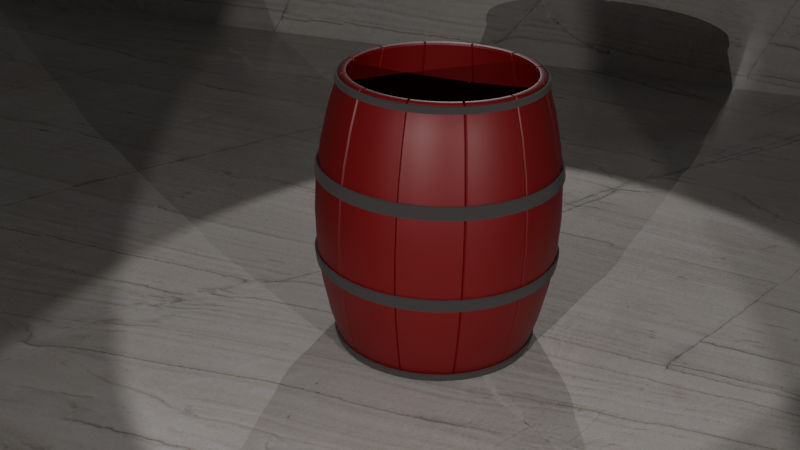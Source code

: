 # Source: Beczka.blend  (saved by Blender 5.0.119; exported with 4.5.12 LTS)
import bpy
from mathutils import Matrix  # noqa: F401  (used for matrix-valued properties, if any)

bpy.ops.wm.read_factory_settings(use_empty=True)
scene = bpy.context.scene
scene.name = 'Scene'

# ---- collections
col_collection = bpy.data.collections.new('Collection'); scene.collection.children.link(col_collection)

# ---- images (referenced by path relative to the original .blend; pixels are not part of the script)
import os
ASSET_DIR = os.environ.get("B2B_ASSET_DIR", "")  # directory of the original .blend (textures are referenced by path, not embedded)
HERE = os.path.dirname(os.path.abspath(__file__))  # packed textures are extracted next to this script under _unpacked/

def load_image(name, relpath, width, height, colorspace="sRGB"):
    """Load a texture the original file referenced (path relative to the .blend, or extracted next to this script)."""
    p = next((c for c in (os.path.join(HERE, relpath), os.path.join(ASSET_DIR, relpath)) if relpath and os.path.exists(c)), "")
    if p:
        img = bpy.data.images.load(p, check_existing=True)
        img.name = name
    else:  # same state as the original file: an image datablock whose file is absent (Cycles renders it pink)
        img = bpy.data.images.new(name, width, height)
        img.source = "FILE"
        img.filepath = "//" + (relpath or name)
    img.colorspace_settings.name = colorspace
    return img
img_poliigon_stonequartzite_8060_displacement_tiff = load_image('Poliigon_StoneQuartzite_8060_Displacement.tiff', '_unpacked/Poliigon_StoneQuartzite_8060_Displacement.061921f6.tif', 4096, 4096, 'Non-Color')
img_poliigon_stonequartzite_8060_basecolor_jpg = load_image('Poliigon_StoneQuartzite_8060_BaseColor.jpg', '_unpacked/Poliigon_StoneQuartzite_8060_BaseColor.36ddb4a7.jpg', 4096, 4096, 'sRGB')
img_poliigon_stonequartzite_8060_metallic_jpg = load_image('Poliigon_StoneQuartzite_8060_Metallic.jpg', '_unpacked/Poliigon_StoneQuartzite_8060_Metallic.e71e1dca.jpg', 4096, 4096, 'Non-Color')
img_poliigon_stonequartzite_8060_roughness_jpg = load_image('Poliigon_StoneQuartzite_8060_Roughness.jpg', '_unpacked/Poliigon_StoneQuartzite_8060_Roughness.96dfd5fe.jpg', 4096, 4096, 'Non-Color')
img_poliigon_stonequartzite_8060_normal_png = load_image('Poliigon_StoneQuartzite_8060_Normal.png', '_unpacked/Poliigon_StoneQuartzite_8060_Normal.50da919f.png', 4096, 4096, 'Non-Color')

# ---- materials (node trees are filled in below, after node groups)
mat_material = bpy.data.materials.new('Material')
mat_material_001 = bpy.data.materials.new('Material.001')
mat_material_002 = bpy.data.materials.new('Material.002')

# ---- node groups
ng_smooth_by_angle = bpy.data.node_groups.new('Smooth by Angle', 'GeometryNodeTree')
_s = ng_smooth_by_angle.interface.new_socket(name='Mesh', in_out='OUTPUT', socket_type='NodeSocketGeometry')
_s = ng_smooth_by_angle.interface.new_socket(name='Mesh', in_out='INPUT', socket_type='NodeSocketGeometry')
_s = ng_smooth_by_angle.interface.new_socket(name='Angle', in_out='INPUT', socket_type='NodeSocketFloat')
_s.subtype = 'ANGLE'
_s.default_value = 0.5236
_s.min_value = 0.0
_s.max_value = 3.142
_s.description = 'Maximum face angle for smooth edges'
_s = ng_smooth_by_angle.interface.new_socket(name='Ignore Sharpness', in_out='INPUT', socket_type='NodeSocketBool')
_s.force_non_field = True
ng_smooth_by_angle.description = 'Set the sharpness of mesh edges based on the angle between the neighboring faces'
ng_smooth_by_angle.is_modifier = True
_N = ng_smooth_by_angle.nodes; _L = ng_smooth_by_angle.links
n0 = _N.new('GeometryNodeSetShadeSmooth'); n0.name = 'Set Shade Smooth'; n0.location = (120, -80)
n0.domain = 'EDGE'
n1 = _N.new('GeometryNodeSetShadeSmooth'); n1.name = 'Set Shade Smooth.001'; n1.location = (300, -80)
n2 = _N.new('NodeGroupOutput'); n2.name = 'Group Output'; n2.location = (480, -80)
n3 = _N.new('GeometryNodeInputMeshEdgeAngle'); n3.name = 'Edge Angle'; n3.location = (-440, -240)
n4 = _N.new('NodeGroupInput'); n4.name = 'Group Input'; n4.location = (-80, -80)
n5 = _N.new('GeometryNodeInputEdgeSmooth'); n5.name = 'Is Edge Smooth'; n5.location = (-260, -120)
n6 = _N.new('GeometryNodeInputShadeSmooth'); n6.name = 'Is Shade Smooth'; n6.location = (-440, -397)
n7 = _N.new('FunctionNodeCompare'); n7.name = 'Compare'; n7.location = (-260, -260)
n7.operation = 'LESS_EQUAL'
n7.inputs[6].default_value = (0.0, 0.0, 0.0, 0.0)
n7.inputs[7].default_value = (0.0, 0.0, 0.0, 0.0)
n8 = _N.new('FunctionNodeBooleanMath'); n8.name = 'Boolean Math.001'; n8.location = (-80, -260)
n9 = _N.new('NodeGroupInput'); n9.name = 'Group Input.001'; n9.location = (-440, -329)
n10 = _N.new('NodeGroupInput'); n10.name = 'Group Input.002'; n10.location = (-259, -189)
n11 = _N.new('FunctionNodeBooleanMath'); n11.name = 'Boolean Math'; n11.location = (-80, -149)
n11.operation = 'OR'
n12 = _N.new('FunctionNodeBooleanMath'); n12.name = 'Boolean Math.002'; n12.location = (-260, -380)
n12.operation = 'OR'
n13 = _N.new('NodeGroupInput'); n13.name = 'Group Input.003'; n13.location = (-440, -460)
_L.new(n3.outputs[0], n7.inputs[0])
_L.new(n1.outputs[0], n2.inputs[0])
_L.new(n9.outputs[1], n7.inputs[1])
_L.new(n7.outputs[0], n8.inputs[0])
_L.new(n4.outputs[0], n0.inputs[0])
_L.new(n0.outputs[0], n1.inputs[0])
_L.new(n8.outputs[0], n0.inputs[2])
_L.new(n10.outputs[2], n11.inputs[1])
_L.new(n5.outputs[0], n11.inputs[0])
_L.new(n11.outputs[0], n0.inputs[1])
_L.new(n13.outputs[2], n12.inputs[1])
_L.new(n6.outputs[0], n12.inputs[0])
_L.new(n12.outputs[0], n8.inputs[1])
n2.is_active_output = True

# ---- material node trees
mat_material.use_nodes = True; mat_material.node_tree.nodes.clear()
_N = mat_material.node_tree.nodes; _L = mat_material.node_tree.links
n0 = _N.new('ShaderNodeBsdfPrincipled'); n0.name = 'Principled BSDF'; n0.location = (-200, 100)
n0.inputs[0].default_value = (0.1688, 0.00174, 0.003805, 1.0)
n1 = _N.new('ShaderNodeOutputMaterial'); n1.name = 'Material Output'; n1.location = (200, 100)
_L.new(n0.outputs[0], n1.inputs[0])
n1.is_active_output = True
mat_material_001.use_nodes = True; mat_material_001.node_tree.nodes.clear()
_N = mat_material_001.node_tree.nodes; _L = mat_material_001.node_tree.links
n0 = _N.new('ShaderNodeBsdfPrincipled'); n0.name = 'Principled BSDF'; n0.location = (-200, 100)
n0.inputs[0].default_value = (0.1759, 0.1565, 0.1536, 1.0)
n0.inputs[1].default_value = 1.0
n0.inputs[2].default_value = 1.0
n1 = _N.new('ShaderNodeOutputMaterial'); n1.name = 'Material Output'; n1.location = (200, 100)
_L.new(n0.outputs[0], n1.inputs[0])
n1.is_active_output = True
mat_material_002.use_nodes = True; mat_material_002.node_tree.nodes.clear()
_N = mat_material_002.node_tree.nodes; _L = mat_material_002.node_tree.links
n0 = _N.new('ShaderNodeBsdfPrincipled'); n0.name = 'Principled BSDF'; n0.location = (-200, 100)
n1 = _N.new('ShaderNodeOutputMaterial'); n1.name = 'Material Output'; n1.location = (200, 100)
n2 = _N.new('ShaderNodeTexImage'); n2.name = 'Image Texture'; n2.location = (85, -876)
n2.label = 'Displacement'
n2.image = img_poliigon_stonequartzite_8060_displacement_tiff
n3 = _N.new('ShaderNodeDisplacement'); n3.name = 'Displacement'; n3.location = (-100, -600)
n4 = _N.new('ShaderNodeTexImage'); n4.name = 'Image Texture.001'; n4.location = (85, -36)
n4.label = 'Base Color'
n4.image = img_poliigon_stonequartzite_8060_basecolor_jpg
n5 = _N.new('ShaderNodeTexImage'); n5.name = 'Image Texture.002'; n5.location = (85, -316)
n5.label = 'Metallic'
n5.image = img_poliigon_stonequartzite_8060_metallic_jpg
n6 = _N.new('ShaderNodeTexImage'); n6.name = 'Image Texture.003'; n6.location = (85, -596)
n6.label = 'Roughness'
n6.image = img_poliigon_stonequartzite_8060_roughness_jpg
n7 = _N.new('ShaderNodeTexImage'); n7.name = 'Image Texture.004'; n7.location = (85, -1156)
n7.label = 'Normal'
n7.image = img_poliigon_stonequartzite_8060_normal_png
n8 = _N.new('ShaderNodeNormalMap'); n8.name = 'Normal Map'; n8.location = (-450, -820)
n9 = _N.new('ShaderNodeMapping'); n9.name = 'Mapping'; n9.location = (230, -36)
n10 = _N.new('NodeReroute'); n10.name = 'Reroute'; n10.location = (35, -673)
n10.width = 10
n10.socket_idname = 'NodeSocketVector'
n11 = _N.new('ShaderNodeTexCoord'); n11.name = 'Texture Coordinate'; n11.location = (30, -36)
n12 = _N.new('NodeFrame'); n12.name = 'Frame'; n12.location = (-1480, 136)
n12.label = 'Mapping'
n12.width = 400
n13 = _N.new('NodeFrame'); n13.name = 'Frame.001'; n13.location = (-835, 336)
n13.label = 'Textures'
n13.width = 355
n2.parent = n13
n4.parent = n13
n5.parent = n13
n6.parent = n13
n7.parent = n13
n9.parent = n12
n10.parent = n13
n11.parent = n12
_L.new(n0.outputs[0], n1.inputs[0])
_L.new(n2.outputs[0], n3.inputs[0])
_L.new(n3.outputs[0], n1.inputs[2])
_L.new(n4.outputs[0], n0.inputs[0])
_L.new(n5.outputs[0], n0.inputs[1])
_L.new(n6.outputs[0], n0.inputs[2])
_L.new(n7.outputs[0], n8.inputs[1])
_L.new(n8.outputs[0], n0.inputs[5])
_L.new(n10.outputs[0], n4.inputs[0])
_L.new(n10.outputs[0], n5.inputs[0])
_L.new(n10.outputs[0], n6.inputs[0])
_L.new(n10.outputs[0], n2.inputs[0])
_L.new(n10.outputs[0], n7.inputs[0])
_L.new(n9.outputs[0], n10.inputs[0])
_L.new(n11.outputs[2], n9.inputs[0])
n1.is_active_output = True

# ---- world
world_world = bpy.data.worlds.new('World'); scene.world = world_world
world_world.use_nodes = True; world_world.node_tree.nodes.clear()
_N = world_world.node_tree.nodes; _L = world_world.node_tree.links
n0 = _N.new('ShaderNodeOutputWorld'); n0.name = 'World Output'; n0.location = (200, 100)
n1 = _N.new('ShaderNodeBackground'); n1.name = 'Background'; n1.location = (-200, 100)
n1.inputs[0].default_value = (0.05088, 0.05088, 0.05088, 1.0)
_L.new(n1.outputs[0], n0.inputs[0])
n0.is_active_output = True
world_world.color = (0.05088, 0.05088, 0.05088)
world_world.sun_shadow_jitter_overblur = 0.0

# ---- cameras
cam_camera = bpy.data.cameras.new('Camera')

# ---- lights
light_spot = bpy.data.lights.new('Spot', 'SPOT')
light_spot.energy = 1500.0
light_spot_001 = bpy.data.lights.new('Spot.001', 'SPOT')
light_spot_001.energy = 1500.0
light_spot_002 = bpy.data.lights.new('Spot.002', 'SPOT')
light_spot_002.energy = 1500.0

# ---- meshes
me_plane = bpy.data.meshes.new('Plane')
me_plane.from_pydata([(-1.0, -1.0, 0.0), (1.0, -1.0, 0.0), (-1.0, 1.0, 0.0), (1.0, 1.0, 0.0)], [], [(0, 1, 3, 2)])
me_plane.polygons.foreach_set('use_smooth', [True] * 1)
_uv = me_plane.uv_layers.new(name='UVMap')
_uv.uv.foreach_set('vector', [0.0, 0.0, 1.0, 0.0, 1.0, 1.0, 0.0, 1.0])
me_plane.materials.append(mat_material)
me_plane.update()
me_cylinder = bpy.data.meshes.new('Cylinder')
me_cylinder.from_pydata([(0.0, 2.0, -0.075), (0.0, 2.0, 0.075), (0.3902, 1.962, -0.075), (0.3902, 1.962, 0.075), (0.7654, 1.848, -0.075), (0.7654, 1.848, 0.075), (1.111, 1.663, -0.075), (1.111, 1.663, 0.075), (1.414, 1.414, -0.075), (1.414, 1.414, 0.075), (1.663, 1.111, -0.075), (1.663, 1.111, 0.075), (1.848, 0.7654, -0.075), (1.848, 0.7654, 0.075), (1.962, 0.3902, -0.075), (1.962, 0.3902, 0.075), (2.0, 0.0, -0.075), (2.0, 0.0, 0.075), (1.962, -0.3902, -0.075), (1.962, -0.3902, 0.075), (1.848, -0.7654, -0.075), (1.848, -0.7654, 0.075), (1.663, -1.111, -0.075), (1.663, -1.111, 0.075), (1.414, -1.414, -0.075), (1.414, -1.414, 0.075), (1.111, -1.663, -0.075), (1.111, -1.663, 0.075), (0.7654, -1.848, -0.075), (0.7654, -1.848, 0.075), (0.3902, -1.962, -0.075), (0.3902, -1.962, 0.075), (0.0, -2.0, -0.075), (0.0, -2.0, 0.075), (-0.3902, -1.962, -0.075), (-0.3902, -1.962, 0.075), (-0.7654, -1.848, -0.075), (-0.7654, -1.848, 0.075), (-1.111, -1.663, -0.075), (-1.111, -1.663, 0.075), (-1.414, -1.414, -0.075), (-1.414, -1.414, 0.075), (-1.663, -1.111, -0.075), (-1.663, -1.111, 0.075), (-1.848, -0.7654, -0.075), (-1.848, -0.7654, 0.075), (-1.962, -0.3902, -0.075), (-1.962, -0.3902, 0.075), (-2.0, 0.0, -0.075), (-2.0, 0.0, 0.075), (-1.962, 0.3902, -0.075), (-1.962, 0.3902, 0.075), (-1.848, 0.7654, -0.075), (-1.848, 0.7654, 0.075), (-1.663, 1.111, -0.075), (-1.663, 1.111, 0.075), (-1.414, 1.414, -0.075), (-1.414, 1.414, 0.075), (-1.111, 1.663, -0.075), (-1.111, 1.663, 0.075), (-0.7654, 1.848, -0.075), (-0.7654, 1.848, 0.075), (-0.3902, 1.962, -0.075), (-0.3902, 1.962, 0.075)], [], [(0, 1, 3, 2), (2, 3, 5, 4), (4, 5, 7, 6), (6, 7, 9, 8), (8, 9, 11, 10), (10, 11, 13, 12), (12, 13, 15, 14), (14, 15, 17, 16), (16, 17, 19, 18), (18, 19, 21, 20), (20, 21, 23, 22), (22, 23, 25, 24), (24, 25, 27, 26), (26, 27, 29, 28), (28, 29, 31, 30), (30, 31, 33, 32), (32, 33, 35, 34), (34, 35, 37, 36), (36, 37, 39, 38), (38, 39, 41, 40), (40, 41, 43, 42), (42, 43, 45, 44), (44, 45, 47, 46), (46, 47, 49, 48), (48, 49, 51, 50), (50, 51, 53, 52), (52, 53, 55, 54), (54, 55, 57, 56), (56, 57, 59, 58), (58, 59, 61, 60), (60, 61, 63, 62), (62, 63, 1, 0)])
me_cylinder.polygons.foreach_set('use_smooth', [True] * 32)
_uv = me_cylinder.uv_layers.new(name='UVMap')
_uv.uv.foreach_set('vector', [1.0, 0.0, 1.0, 1.0, 0.9688, 1.0, 0.9688, 0.0, 0.9688, 0.0, 0.9688, 1.0, 0.9375, 1.0, 0.9375, 0.0, 0.9375, 0.0, 0.9375, 1.0, 0.9062, 1.0, 0.9062, 0.0, 0.9062, 0.0, 0.9062, 1.0, 0.875, 1.0, 0.875, 0.0, 0.875, 0.0, 0.875, 1.0, 0.8438, 1.0, 0.8438, 0.0, 0.8438, 0.0, 0.8438, 1.0, 0.8125, 1.0, 0.8125, 0.0, 0.8125, 0.0, 0.8125, 1.0, 0.7812, 1.0, 0.7812, 0.0, 0.7812, 0.0, 0.7812, 1.0, 0.75, 1.0, 0.75, 0.0, 0.75, 0.0, 0.75, 1.0, 0.7188, 1.0, 0.7188, 0.0, 0.7188, 0.0, 0.7188, 1.0, 0.6875, 1.0, 0.6875, 0.0, 0.6875, 0.0, 0.6875, 1.0, 0.6562, 1.0, 0.6562, 0.0, 0.6562, 0.0, 0.6562, 1.0, 0.625, 1.0, 0.625, 0.0, 0.625, 0.0, 0.625, 1.0, 0.5938, 1.0, 0.5938, 0.0, 0.5938, 0.0, 0.5938, 1.0, 0.5625, 1.0, 0.5625, 0.0, 0.5625, 0.0, 0.5625, 1.0, 0.5312, 1.0, 0.5312, 0.0, 0.5312, 0.0, 0.5312, 1.0, 0.5, 1.0, 0.5, 0.0, 0.5, 0.0, 0.5, 1.0, 0.4688, 1.0, 0.4688, 0.0, 0.4688, 0.0, 0.4688, 1.0, 0.4375, 1.0, 0.4375, 0.0, 0.4375, 0.0, 0.4375, 1.0, 0.4062, 1.0, 0.4062, 0.0, 0.4062, 0.0, 0.4062, 1.0, 0.375, 1.0, 0.375, 0.0, 0.375, 0.0, 0.375, 1.0, 0.3438, 1.0, 0.3438, 0.0, 0.3438, 0.0, 0.3438, 1.0, 0.3125, 1.0, 0.3125, 0.0, 0.3125, 0.0, 0.3125, 1.0, 0.2812, 1.0, 0.2812, 0.0, 0.2812, 0.0, 0.2812, 1.0, 0.25, 1.0, 0.25, 0.0, 0.25, 0.0, 0.25, 1.0, 0.2188, 1.0, 0.2188, 0.0, 0.2188, 0.0, 0.2188, 1.0, 0.1875, 1.0, 0.1875, 0.0, 0.1875, 0.0, 0.1875, 1.0, 0.1562, 1.0, 0.1562, 0.0, 0.1562, 0.0, 0.1562, 1.0, 0.125, 1.0, 0.125, 0.0, 0.125, 0.0, 0.125, 1.0, 0.09375, 1.0, 0.09375, 0.0, 0.09375, 0.0, 0.09375, 1.0, 0.0625, 1.0, 0.0625, 0.0, 0.0625, 0.0, 0.0625, 1.0, 0.03125, 1.0, 0.03125, 0.0, 0.03125, 0.0, 0.03125, 1.0, 0.0, 1.0, 0.0, 0.0])
me_cylinder.materials.append(mat_material_001)
me_cylinder.update()
me_plane_001 = bpy.data.meshes.new('Plane.001')
me_plane_001.from_pydata([(-1.0, -1.0, 0.0), (1.0, -1.0, 0.0), (-1.0, 1.0, 0.0), (1.0, 1.0, 0.0)], [], [(0, 1, 3, 2)])
_uv = me_plane_001.uv_layers.new(name='UVMap')
_uv.uv.foreach_set('vector', [0.0, 0.0, 1.0, 0.0, 1.0, 1.0, 0.0, 1.0])
me_plane_001.materials.append(mat_material_002)
me_plane_001.update()
me_plane_002 = bpy.data.meshes.new('Plane.002')
me_plane_002.from_pydata([(-1.0, -1.0, 0.0), (1.0, -1.0, 0.0), (-1.0, 1.0, 0.0), (1.0, 1.0, 0.0)], [], [(0, 1, 3, 2)])
_uv = me_plane_002.uv_layers.new(name='UVMap')
_uv.uv.foreach_set('vector', [0.0, 0.0, 1.0, 0.0, 1.0, 1.0, 0.0, 1.0])
me_plane_002.materials.append(mat_material_002)
me_plane_002.update()

# ---- curves / text
cu_b_ziercircle_002 = bpy.data.curves.new('BézierCircle.002', 'CURVE')
cu_b_ziercircle_002.dimensions = '3D'
_sp = cu_b_ziercircle_002.splines.new('BEZIER'); _sp.bezier_points.add(3)
_sp.bezier_points.foreach_set('co', [-1.0, 0.0, 0.0, 0.0, 1.0, 0.0, 1.0, 0.0, 0.0, 0.0, -1.0, 0.0])
_sp.bezier_points.foreach_set('handle_left', [-1.0, -0.5521, 0.0, -0.5521, 1.0, 0.0, 1.0, 0.5521, 0.0, 0.5521, -1.0, 0.0])
_sp.bezier_points.foreach_set('handle_right', [-1.0, 0.5521, 0.0, 0.5521, 1.0, 0.0, 1.0, -0.5521, 0.0, -0.5521, -1.0, 0.0])
for _p, _l, _r in zip(_sp.bezier_points, ['AUTO', 'AUTO', 'AUTO', 'AUTO'], ['AUTO', 'AUTO', 'AUTO', 'AUTO']): _p.handle_left_type = _l; _p.handle_right_type = _r
_sp.order_u = 0
_sp.order_v = 0
_sp.use_cyclic_u = True
cu_b_ziercircle_002.use_path = True
cu_b_ziercircle_002.use_stretch = True
cu_b_ziercircle_002.use_deform_bounds = True
cu_b_ziercircle_002.fill_mode = 'FULL'

# ---- objects
ob_plane = bpy.data.objects.new('Plane', me_plane)
ob_b_ziercircle = bpy.data.objects.new('BézierCircle', cu_b_ziercircle_002)
ob_cylinder = bpy.data.objects.new('Cylinder', me_cylinder)
ob_empty = bpy.data.objects.new('Empty', None)
ob_plane_001 = bpy.data.objects.new('Plane.001', me_plane_001)
ob_plane_002 = bpy.data.objects.new('Plane.002', me_plane_002)
ob_camera = bpy.data.objects.new('Camera', cam_camera)
ob_spot = bpy.data.objects.new('Spot', light_spot)
ob_spot_001 = bpy.data.objects.new('Spot.001', light_spot_001)
ob_spot_002 = bpy.data.objects.new('Spot.002', light_spot_002)

# ---- transforms, parenting, visibility, modifiers, constraints
ob_plane.parent = ob_empty
ob_plane.matrix_parent_inverse = Matrix(((0.7609, -0.0, 0.0, -0.0), (-0.0, 1.0, -0.0, 0.0), (0.0, -0.0, 0.6614, -0.0), (-0.0, 0.0, -0.0, 1.0)))
ob_plane.location = (0.0, 0.0, -0.06607)
ob_plane.rotation_euler = (1.571, -0.0, 0.0)
ob_plane.scale = (1.0, 2.0, 1.0)
_m = ob_plane.modifiers.new('Subdivision', 'SUBSURF')
_m.subdivision_type = 'SIMPLE'
_m.levels = 3
_m.render_levels = 3
_m = ob_plane.modifiers.new('Array', 'ARRAY')
_m.count = 12
_m = ob_plane.modifiers.new('Curve', 'CURVE')
_m.object = ob_b_ziercircle
_m = ob_plane.modifiers.new('Solidify', 'SOLIDIFY')
_m.thickness = 0.08
_m.offset = 0.0
_m = ob_plane.modifiers.new('SimpleDeform', 'SIMPLE_DEFORM')
_m.deform_method = 'STRETCH'
_m.deform_axis = 'Y'
_m.factor = -0.5
_m.angle = -0.5
_m = ob_plane.modifiers.new('Bevel', 'BEVEL')
_m.width = 0.013
_m.width_pct = 0.013
_m = ob_plane.modifiers.new('Smooth by Angle', 'NODES')
_m.node_group = ng_smooth_by_angle
_m.use_pin_to_last = True
_m.show_group_selector = False
ob_b_ziercircle.parent = ob_empty
ob_b_ziercircle.matrix_parent_inverse = Matrix(((0.7609, -0.0, 0.0, -0.0), (-0.0, 1.0, -0.0, 0.0), (0.0, -0.0, 0.6614, -0.0), (-0.0, 0.0, -0.0, 1.0)))
ob_b_ziercircle.location = (0.0, 0.0, 0.0)
ob_b_ziercircle.scale = (1.0, 1.0, 2.0)
ob_cylinder.parent = ob_empty
ob_cylinder.matrix_parent_inverse = Matrix(((0.7609, -0.0, 0.0, -0.0), (-0.0, 1.0, -0.0, 0.0), (0.0, -0.0, 0.6614, -0.0), (-0.0, 0.0, -0.0, 1.0)))
ob_cylinder.location = (0.0, 0.0, -2.6)
ob_cylinder.scale = (0.9843, 0.9843, 0.9843)
_m = ob_cylinder.modifiers.new('Subdivision', 'SUBSURF')
_m.render_levels = 1
_m = ob_cylinder.modifiers.new('Array', 'ARRAY')
_m.count = 4
_m.relative_offset_displace = (0.0, 0.0, 11.5)
_m = ob_cylinder.modifiers.new('Shrinkwrap', 'SHRINKWRAP')
_m.target = ob_plane
_m = ob_cylinder.modifiers.new('Solidify', 'SOLIDIFY')
_m.thickness = -0.03
_m = ob_cylinder.modifiers.new('Bevel', 'BEVEL')
_m.width = 0.01
_m.width_pct = 0.01
_m = ob_cylinder.modifiers.new('Smooth by Angle', 'NODES')
_m.node_group = ng_smooth_by_angle
_m.use_pin_to_last = True
_m.show_group_selector = False
ob_empty.location = (0.0, 0.0, 1.0)
ob_empty.scale = (1.314, 1.0, 1.512)
ob_empty.empty_display_type = 'CUBE'
ob_plane_001.location = (-3.972, 0.0, -0.563)
ob_plane_001.scale = (11.2, 11.2, 11.2)
ob_plane_002.location = (-4.025, 10.21, -0.523)
ob_plane_002.rotation_euler = (1.571, -0.0, 0.0)
ob_plane_002.scale = (11.2, 11.2, 11.2)
ob_camera.location = (3.319, -10.17, 5.779)
ob_camera.rotation_euler = (1.128, -0.01717, 0.3608)
ob_spot.location = (8.33, -8.073, 4.285)
ob_spot.rotation_euler = (1.315, 0.2592, 0.7676)
ob_spot_001.location = (0.1836, -9.393, 4.285)
ob_spot_001.rotation_euler = (1.234, -0.0009503, 0.03025)
ob_spot_002.location = (-2.505, 9.44, 8.015)
ob_spot_002.rotation_euler = (-0.7627, -0.4916, -0.122)

# ---- collection membership
col_collection.objects.link(ob_plane)
col_collection.objects.link(ob_b_ziercircle)
col_collection.objects.link(ob_cylinder)
col_collection.objects.link(ob_empty)
col_collection.objects.link(ob_plane_001)
col_collection.objects.link(ob_plane_002)
col_collection.objects.link(ob_camera)
col_collection.objects.link(ob_spot)
col_collection.objects.link(ob_spot_001)
col_collection.objects.link(ob_spot_002)

# ---- scene / render settings (as saved in the file)
scene.camera = ob_camera
scene.frame_start = 1; scene.frame_end = 250; scene.frame_set(55)
scene.render.engine = 'BLENDER_EEVEE_NEXT'
scene.render.bake_bias = 0.0
scene.render.bake_samples = 0
bpy.context.view_layer.update()
